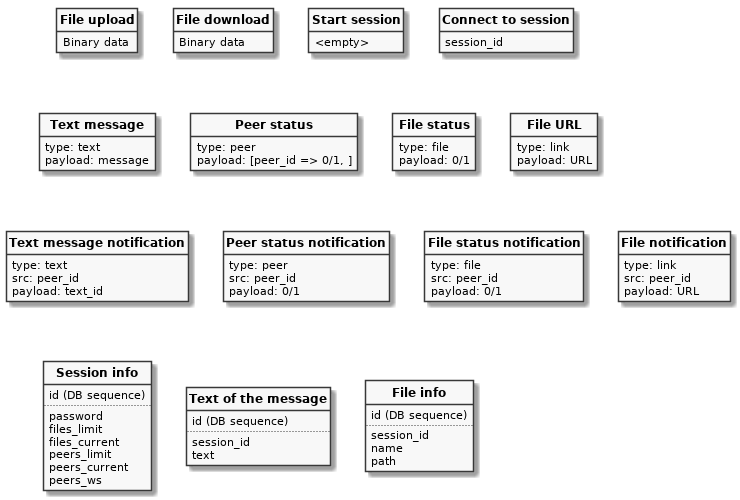

The diagram above was rendered by PlantUML. Its source (embedded in the PNG):
@startuml
skinparam monochrome true
skinparam classFontStyle bold
skinparam classAttributeIconSize 0
hide circle
hide empty members

class "File upload" {
 Binary data
}
class "File download" {
 Binary data
}
class "Start session" {
 <empty>
}
class "Connect to session" {
 session_id
}
class "Text message" {
 type: text
 payload: message
}
class "Peer status" {
 type: peer
 payload: [peer_id => 0/1, ]
}
class "File status" {
 type: file
 payload: 0/1
}
class "File URL" {
 type: link
 payload: URL
}
class "Text message notification" {
 type: text
 src: peer_id
 payload: text_id
}
class "Peer status notification" {
 type: peer
 src: peer_id
 payload: 0/1
}
class "File status notification" {
 type: file
 src: peer_id
 payload: 0/1
}
class "File notification" {
 type: link
 src: peer_id
 payload: URL
}
class "Session info" {
 id (DB sequence)
 ..
 password
 files_limit
 files_current
 peers_limit
 peers_current
 peers_ws
}
class "Text of the message" {
 id (DB sequence)
 ..
 session_id
 text
}
class "File info" {
 id (DB sequence)
 ..
 session_id
 name
 path
}
@enduml